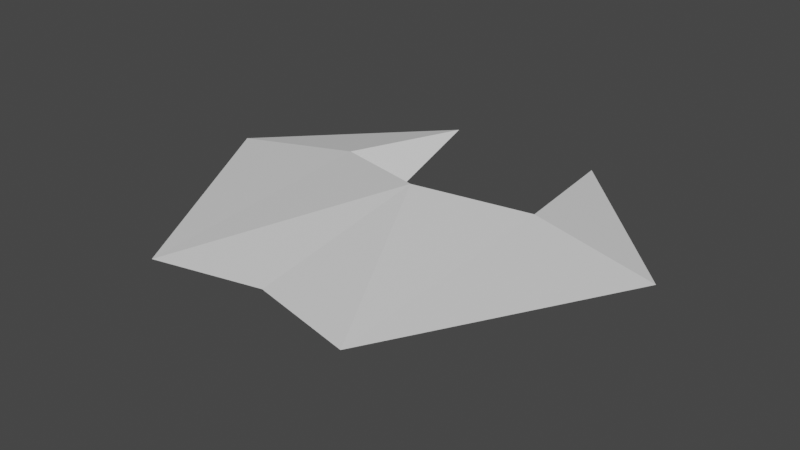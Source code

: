 # Source: JunkerShip.blend  (saved by Blender 3.5.10; exported with 4.5.12 LTS)
import bpy
from mathutils import Matrix  # noqa: F401  (used for matrix-valued properties, if any)

bpy.ops.wm.read_factory_settings(use_empty=True)
scene = bpy.context.scene
scene.name = 'Scene'

# ---- collections
col_collection = bpy.data.collections.new('Collection'); scene.collection.children.link(col_collection)

# ---- materials (node trees are filled in below, after node groups)
mat_material = bpy.data.materials.new('Material')
mat_material.alpha_threshold = 0.0
mat_material.use_transparent_shadow = False
mat_material.roughness = 0.5
mat_material.line_color = (0.0, 0.0, 0.0, 1.0)

# ---- material node trees
mat_material.use_nodes = True; mat_material.node_tree.nodes.clear()
_N = mat_material.node_tree.nodes; _L = mat_material.node_tree.links
n0 = _N.new('ShaderNodeOutputMaterial'); n0.name = 'Material Output'; n0.location = (300, 300)
n1 = _N.new('ShaderNodeBsdfPrincipled'); n1.name = 'Principled BSDF'; n1.location = (10, 300)
n1.distribution = 'GGX'
n1.subsurface_method = 'RANDOM_WALK_SKIN'
n1.inputs[3].default_value = 1.45
n1.inputs[27].default_value = (0.0, 0.0, 0.0, 1.0)
n1.inputs[28].default_value = 1.0
_L.new(n1.outputs[0], n0.inputs[0])
n0.is_active_output = True

# ---- world
world_world = bpy.data.worlds.new('World'); scene.world = world_world
world_world.use_nodes = True; world_world.node_tree.nodes.clear()
_N = world_world.node_tree.nodes; _L = world_world.node_tree.links
n0 = _N.new('ShaderNodeOutputWorld'); n0.name = 'World Output'; n0.location = (300, 300)
n1 = _N.new('ShaderNodeBackground'); n1.name = 'Background'; n1.location = (10, 300)
n1.inputs[0].default_value = (0.05088, 0.05088, 0.05088, 1.0)
_L.new(n1.outputs[0], n0.inputs[0])
n0.is_active_output = True
world_world.color = (0.05088, 0.05088, 0.05088)
world_world.use_sun_shadow = False
world_world.sun_shadow_jitter_overblur = 0.0

# ---- meshes
me_junker_ship = bpy.data.meshes.new('Junker Ship')
me_junker_ship.from_pydata([(0.3214, 0.7258, -0.03608), (0.9378, 0.09297, -0.03608), (0.0, 0.01124, -0.1375), (0.422, -0.8205, -0.03608), (0.0, -0.1349, 0.1447), (0.0, -0.7243, -0.03608), (0.4266, 0.1646, -0.09414), (0.274, 0.2825, 0.06012)], [], [(2, 6, 3), (1, 7, 4), (6, 1, 3), (6, 0, 1), (2, 4, 6), (4, 7, 6), (7, 1, 0), (6, 7, 0), (4, 3, 1), (5, 2, 3), (3, 4, 5)])
_uv = me_junker_ship.uv_layers.new(name='UVMap')
_uv.uv.foreach_set('vector', [0.125, 0.5, 0.2213, 0.5, 0.375, 0.75, 0.375, 0.75, 0.375, 0.5, 0.375, 0.5, 0.2213, 0.5, 0.375, 0.75, 0.375, 0.75, 0.2213, 0.5, 0.375, 0.5, 0.375, 0.75, 0.125, 0.5, 0.375, 0.5, 0.2213, 0.5, 0.375, 0.5, 0.375, 0.5, 0.2213, 0.5, 0.375, 0.5, 0.375, 0.75, 0.375, 0.5, 0.2213, 0.5, 0.375, 0.5, 0.375, 0.5, 0.375, 0.5, 0.375, 0.75, 0.375, 0.75, 0.375, 0.75, 0.125, 0.5, 0.375, 0.75, 0.375, 0.75, 0.375, 0.5, 0.375, 0.75])
me_junker_ship.materials.append(mat_material)
me_junker_ship.use_mirror_vertex_groups = False
me_junker_ship.update()

# ---- objects
ob_junker_ship = bpy.data.objects.new('Junker Ship', me_junker_ship)

# ---- transforms, parenting, visibility, modifiers, constraints
ob_junker_ship.location = (0.0, 0.0, 0.0)
ob_junker_ship.scale = (1.0, 1.0, -1.0)
ob_junker_ship.lock_rotations_4d = False
ob_junker_ship.empty_display_type = 'ARROWS'
ob_junker_ship.lineart.crease_threshold = 0.0
_m = ob_junker_ship.modifiers.new('Mirror', 'MIRROR')
_m.use_clip = True

# ---- collection membership
col_collection.objects.link(ob_junker_ship)

# ---- scene / render settings (as saved in the file)
scene.frame_start = 1; scene.frame_end = 250; scene.frame_set(1)
scene.render.engine = 'BLENDER_EEVEE_NEXT'
scene.cycles.sampling_pattern = 'TABULATED_SOBOL'
scene.view_settings.view_transform = 'Filmic'
bpy.context.view_layer.update()

# ---- added for rendering (the .blend has no active camera and no usable light): camera, sun
cam_auto = bpy.data.cameras.new('AutoCamera')
cam_auto.lens = 50.0
cam_auto.sensor_width = 36.0
cam_auto.clip_end = 1000.0
ob_auto_camera = bpy.data.objects.new('AutoCamera', cam_auto)
scene.collection.objects.link(ob_auto_camera)
ob_auto_camera.location = (2.26414, -2.76435, 1.80768)
ob_auto_camera.rotation_euler = (1.09748, -7.21219e-08, 0.694738)
scene.camera = ob_auto_camera
light_auto_sun = bpy.data.lights.new('AutoSun', 'SUN')
light_auto_sun.energy = 3.0
light_auto_sun.angle = 0.0523599
ob_auto_sun = bpy.data.objects.new('AutoSun', light_auto_sun)
scene.collection.objects.link(ob_auto_sun)
ob_auto_sun.rotation_euler = (0.872665, 0.174533, 0.523599)
bpy.context.view_layer.update()
